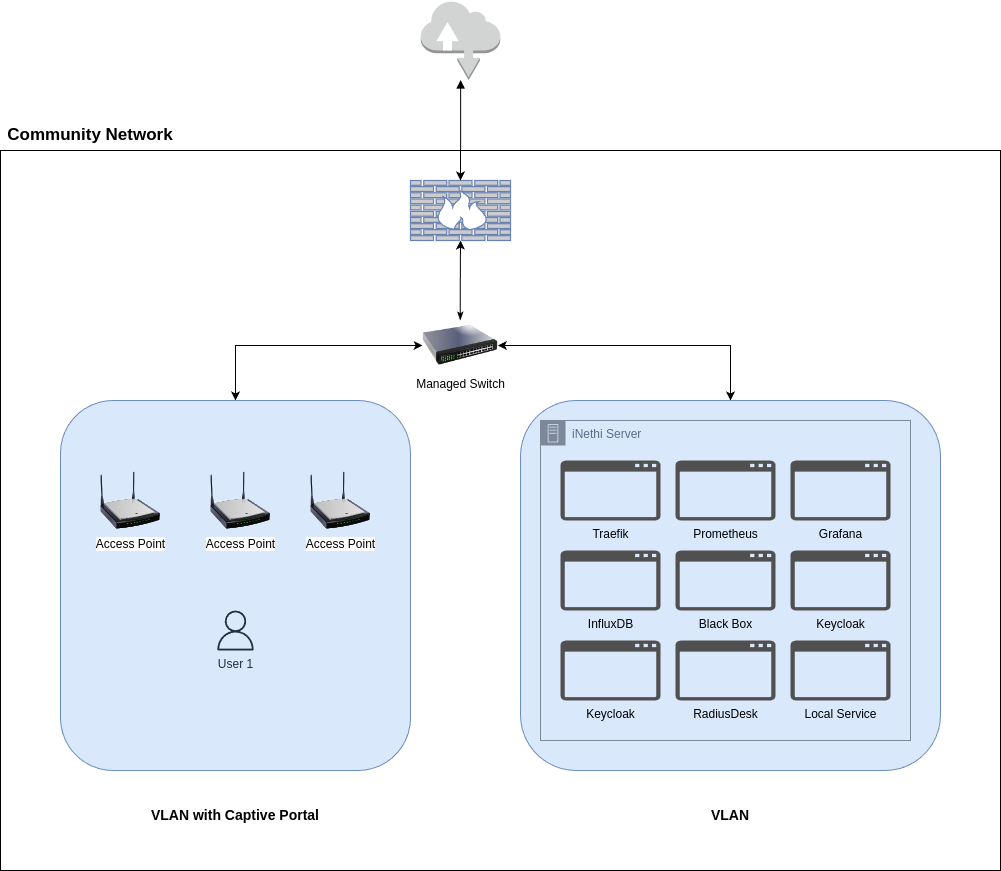

The diagram above was exported from draw.io. Its source (the exported page's mxGraphModel, read from the mxfile embedded in the PNG):
<mxGraphModel dx="1647" dy="930" grid="1" gridSize="10" guides="1" tooltips="1" connect="1" arrows="1" fold="1" page="1" pageScale="1" pageWidth="827" pageHeight="1169" math="0" shadow="0">
  <root>
    <mxCell id="0" />
    <mxCell id="1" parent="0" />
    <mxCell id="WoFkEmeb6ZvKvaffT6xZ-19" value="" style="rounded=0;whiteSpace=wrap;html=1;fillColor=none;" vertex="1" parent="1">
      <mxGeometry x="30" y="340" width="1000" height="720" as="geometry" />
    </mxCell>
    <mxCell id="WoFkEmeb6ZvKvaffT6xZ-1" value="" style="fontColor=#0066CC;verticalAlign=top;verticalLabelPosition=bottom;labelPosition=center;align=center;html=1;outlineConnect=0;fillColor=#CCCCCC;strokeColor=#6881B3;gradientColor=none;gradientDirection=north;strokeWidth=2;shape=mxgraph.networks.firewall;" vertex="1" parent="1">
      <mxGeometry x="440" y="370" width="100" height="60" as="geometry" />
    </mxCell>
    <mxCell id="WoFkEmeb6ZvKvaffT6xZ-14" value="" style="outlineConnect=0;dashed=0;verticalLabelPosition=bottom;verticalAlign=top;align=center;html=1;shape=mxgraph.aws3.internet;fillColor=#D2D3D3;gradientColor=none;" vertex="1" parent="1">
      <mxGeometry x="450.25" y="190" width="79.5" height="79.5" as="geometry" />
    </mxCell>
    <mxCell id="WoFkEmeb6ZvKvaffT6xZ-17" style="edgeStyle=orthogonalEdgeStyle;rounded=0;orthogonalLoop=1;jettySize=auto;html=1;entryX=0.5;entryY=0;entryDx=0;entryDy=0;entryPerimeter=0;startArrow=block;startFill=1;" edge="1" parent="1" source="WoFkEmeb6ZvKvaffT6xZ-14" target="WoFkEmeb6ZvKvaffT6xZ-1">
      <mxGeometry relative="1" as="geometry" />
    </mxCell>
    <mxCell id="WoFkEmeb6ZvKvaffT6xZ-27" value="&lt;b style=&quot;&quot;&gt;&lt;font style=&quot;font-size: 17px;&quot;&gt;Community Network&lt;/font&gt;&lt;/b&gt;" style="text;html=1;align=center;verticalAlign=middle;whiteSpace=wrap;rounded=0;" vertex="1" parent="1">
      <mxGeometry x="30" y="310" width="180" height="30" as="geometry" />
    </mxCell>
    <mxCell id="WoFkEmeb6ZvKvaffT6xZ-36" style="edgeStyle=orthogonalEdgeStyle;rounded=0;orthogonalLoop=1;jettySize=auto;html=1;startArrow=classic;startFill=1;" edge="1" parent="1" source="WoFkEmeb6ZvKvaffT6xZ-31" target="WoFkEmeb6ZvKvaffT6xZ-32">
      <mxGeometry relative="1" as="geometry" />
    </mxCell>
    <mxCell id="WoFkEmeb6ZvKvaffT6xZ-37" style="edgeStyle=orthogonalEdgeStyle;rounded=0;orthogonalLoop=1;jettySize=auto;html=1;startArrow=classic;startFill=1;" edge="1" parent="1" source="WoFkEmeb6ZvKvaffT6xZ-31" target="WoFkEmeb6ZvKvaffT6xZ-33">
      <mxGeometry relative="1" as="geometry" />
    </mxCell>
    <mxCell id="WoFkEmeb6ZvKvaffT6xZ-33" value="" style="rounded=1;whiteSpace=wrap;html=1;fillColor=#dae8fc;strokeColor=#6c8ebf;" vertex="1" parent="1">
      <mxGeometry x="550" y="590" width="420" height="370" as="geometry" />
    </mxCell>
    <mxCell id="WoFkEmeb6ZvKvaffT6xZ-31" value="Managed Switch" style="image;html=1;image=img/lib/clip_art/networking/Switch_128x128.png" vertex="1" parent="1">
      <mxGeometry x="452.12" y="510" width="75.25" height="50" as="geometry" />
    </mxCell>
    <mxCell id="WoFkEmeb6ZvKvaffT6xZ-32" value="" style="rounded=1;whiteSpace=wrap;html=1;fillColor=#dae8fc;strokeColor=#6c8ebf;" vertex="1" parent="1">
      <mxGeometry x="90" y="590" width="350" height="370" as="geometry" />
    </mxCell>
    <mxCell id="WoFkEmeb6ZvKvaffT6xZ-34" value="&lt;span style=&quot;font-size: 14px;&quot;&gt;&lt;b&gt;VLAN with Captive Portal&lt;/b&gt;&lt;/span&gt;" style="text;html=1;align=center;verticalAlign=middle;whiteSpace=wrap;rounded=0;" vertex="1" parent="1">
      <mxGeometry x="175" y="990" width="180" height="30" as="geometry" />
    </mxCell>
    <mxCell id="WoFkEmeb6ZvKvaffT6xZ-35" value="&lt;span style=&quot;font-size: 14px;&quot;&gt;&lt;b&gt;VLAN&lt;/b&gt;&lt;/span&gt;" style="text;html=1;align=center;verticalAlign=middle;whiteSpace=wrap;rounded=0;" vertex="1" parent="1">
      <mxGeometry x="680" y="990" width="160" height="30" as="geometry" />
    </mxCell>
    <mxCell id="WoFkEmeb6ZvKvaffT6xZ-39" value="iNethi Server" style="points=[[0,0],[0.25,0],[0.5,0],[0.75,0],[1,0],[1,0.25],[1,0.5],[1,0.75],[1,1],[0.75,1],[0.5,1],[0.25,1],[0,1],[0,0.75],[0,0.5],[0,0.25]];outlineConnect=0;gradientColor=none;html=1;whiteSpace=wrap;fontSize=12;fontStyle=0;container=1;pointerEvents=0;collapsible=0;recursiveResize=0;shape=mxgraph.aws4.group;grIcon=mxgraph.aws4.group_on_premise;strokeColor=#7D8998;fillColor=none;verticalAlign=top;align=left;spacingLeft=30;fontColor=#5A6C86;dashed=0;" vertex="1" parent="1">
      <mxGeometry x="570" y="610" width="370" height="320" as="geometry" />
    </mxCell>
    <mxCell id="WoFkEmeb6ZvKvaffT6xZ-41" value="Prometheus" style="sketch=0;pointerEvents=1;shadow=0;dashed=0;html=1;strokeColor=none;fillColor=#505050;labelPosition=center;verticalLabelPosition=bottom;verticalAlign=top;outlineConnect=0;align=center;shape=mxgraph.office.concepts.application_generic;" vertex="1" parent="WoFkEmeb6ZvKvaffT6xZ-39">
      <mxGeometry x="135" y="40" width="100" height="60" as="geometry" />
    </mxCell>
    <mxCell id="WoFkEmeb6ZvKvaffT6xZ-42" value="InfluxDB" style="sketch=0;pointerEvents=1;shadow=0;dashed=0;html=1;strokeColor=none;fillColor=#505050;labelPosition=center;verticalLabelPosition=bottom;verticalAlign=top;outlineConnect=0;align=center;shape=mxgraph.office.concepts.application_generic;" vertex="1" parent="WoFkEmeb6ZvKvaffT6xZ-39">
      <mxGeometry x="20" y="130" width="100" height="60" as="geometry" />
    </mxCell>
    <mxCell id="WoFkEmeb6ZvKvaffT6xZ-43" value="Black Box" style="sketch=0;pointerEvents=1;shadow=0;dashed=0;html=1;strokeColor=none;fillColor=#505050;labelPosition=center;verticalLabelPosition=bottom;verticalAlign=top;outlineConnect=0;align=center;shape=mxgraph.office.concepts.application_generic;" vertex="1" parent="WoFkEmeb6ZvKvaffT6xZ-39">
      <mxGeometry x="135" y="130" width="100" height="60" as="geometry" />
    </mxCell>
    <mxCell id="WoFkEmeb6ZvKvaffT6xZ-44" value="Grafana" style="sketch=0;pointerEvents=1;shadow=0;dashed=0;html=1;strokeColor=none;fillColor=#505050;labelPosition=center;verticalLabelPosition=bottom;verticalAlign=top;outlineConnect=0;align=center;shape=mxgraph.office.concepts.application_generic;" vertex="1" parent="WoFkEmeb6ZvKvaffT6xZ-39">
      <mxGeometry x="250" y="40" width="100" height="60" as="geometry" />
    </mxCell>
    <mxCell id="WoFkEmeb6ZvKvaffT6xZ-61" value="RadiusDesk" style="sketch=0;pointerEvents=1;shadow=0;dashed=0;html=1;strokeColor=none;fillColor=#505050;labelPosition=center;verticalLabelPosition=bottom;verticalAlign=top;outlineConnect=0;align=center;shape=mxgraph.office.concepts.application_generic;" vertex="1" parent="WoFkEmeb6ZvKvaffT6xZ-39">
      <mxGeometry x="135" y="220" width="100" height="60" as="geometry" />
    </mxCell>
    <mxCell id="WoFkEmeb6ZvKvaffT6xZ-40" value="Traefik" style="sketch=0;pointerEvents=1;shadow=0;dashed=0;html=1;strokeColor=none;fillColor=#505050;labelPosition=center;verticalLabelPosition=bottom;verticalAlign=top;outlineConnect=0;align=center;shape=mxgraph.office.concepts.application_generic;" vertex="1" parent="1">
      <mxGeometry x="590" y="650" width="100" height="60" as="geometry" />
    </mxCell>
    <mxCell id="WoFkEmeb6ZvKvaffT6xZ-45" value="Keycloak" style="sketch=0;pointerEvents=1;shadow=0;dashed=0;html=1;strokeColor=none;fillColor=#505050;labelPosition=center;verticalLabelPosition=bottom;verticalAlign=top;outlineConnect=0;align=center;shape=mxgraph.office.concepts.application_generic;" vertex="1" parent="1">
      <mxGeometry x="820" y="740" width="100" height="60" as="geometry" />
    </mxCell>
    <mxCell id="WoFkEmeb6ZvKvaffT6xZ-49" value="Access Point" style="image;html=1;image=img/lib/clip_art/networking/Wireless_Router_N_128x128.png" vertex="1" parent="1">
      <mxGeometry x="130" y="660" width="60" height="60" as="geometry" />
    </mxCell>
    <mxCell id="WoFkEmeb6ZvKvaffT6xZ-52" value="Access Point" style="image;html=1;image=img/lib/clip_art/networking/Wireless_Router_N_128x128.png" vertex="1" parent="1">
      <mxGeometry x="240" y="660" width="60" height="60" as="geometry" />
    </mxCell>
    <mxCell id="WoFkEmeb6ZvKvaffT6xZ-53" value="Access Point" style="image;html=1;image=img/lib/clip_art/networking/Wireless_Router_N_128x128.png" vertex="1" parent="1">
      <mxGeometry x="340" y="660" width="60" height="60" as="geometry" />
    </mxCell>
    <mxCell id="WoFkEmeb6ZvKvaffT6xZ-54" value="User 1" style="sketch=0;outlineConnect=0;fontColor=#232F3E;gradientColor=none;fillColor=#232F3D;strokeColor=none;dashed=0;verticalLabelPosition=bottom;verticalAlign=top;align=center;html=1;fontSize=12;fontStyle=0;aspect=fixed;pointerEvents=1;shape=mxgraph.aws4.user;" vertex="1" parent="1">
      <mxGeometry x="245" y="800" width="40" height="40" as="geometry" />
    </mxCell>
    <mxCell id="WoFkEmeb6ZvKvaffT6xZ-59" style="edgeStyle=orthogonalEdgeStyle;rounded=0;orthogonalLoop=1;jettySize=auto;html=1;entryX=0.5;entryY=1;entryDx=0;entryDy=0;entryPerimeter=0;startArrow=classicThin;startFill=1;" edge="1" parent="1" source="WoFkEmeb6ZvKvaffT6xZ-31" target="WoFkEmeb6ZvKvaffT6xZ-1">
      <mxGeometry relative="1" as="geometry" />
    </mxCell>
    <mxCell id="WoFkEmeb6ZvKvaffT6xZ-60" value="Keycloak" style="sketch=0;pointerEvents=1;shadow=0;dashed=0;html=1;strokeColor=none;fillColor=#505050;labelPosition=center;verticalLabelPosition=bottom;verticalAlign=top;outlineConnect=0;align=center;shape=mxgraph.office.concepts.application_generic;" vertex="1" parent="1">
      <mxGeometry x="590" y="830" width="100" height="60" as="geometry" />
    </mxCell>
    <mxCell id="WoFkEmeb6ZvKvaffT6xZ-62" value="Local Service" style="sketch=0;pointerEvents=1;shadow=0;dashed=0;html=1;strokeColor=none;fillColor=#505050;labelPosition=center;verticalLabelPosition=bottom;verticalAlign=top;outlineConnect=0;align=center;shape=mxgraph.office.concepts.application_generic;" vertex="1" parent="1">
      <mxGeometry x="820" y="830" width="100" height="60" as="geometry" />
    </mxCell>
  </root>
</mxGraphModel>